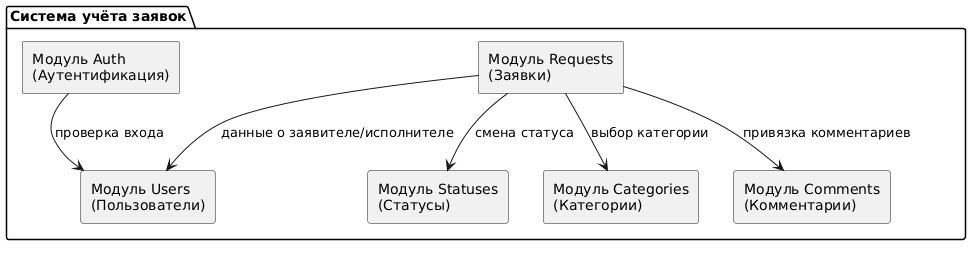

The diagram above was rendered by PlantUML. Its source (embedded in the PNG):
@startuml
skinparam componentStyle rectangle

package "Система учёта заявок" {
  component "Модуль Auth\n(Аутентификация)" as auth
  component "Модуль Users\n(Пользователи)" as users
  component "Модуль Requests\n(Заявки)" as req
  component "Модуль Statuses\n(Статусы)" as statuses
  component "Модуль Categories\n(Категории)" as categories
  component "Модуль Comments\n(Комментарии)" as comments
}

auth --> users : проверка входа
req --> users : данные о заявителе/исполнителе
req --> statuses : смена статуса
req --> categories : выбор категории
req --> comments : привязка комментариев
@enduml